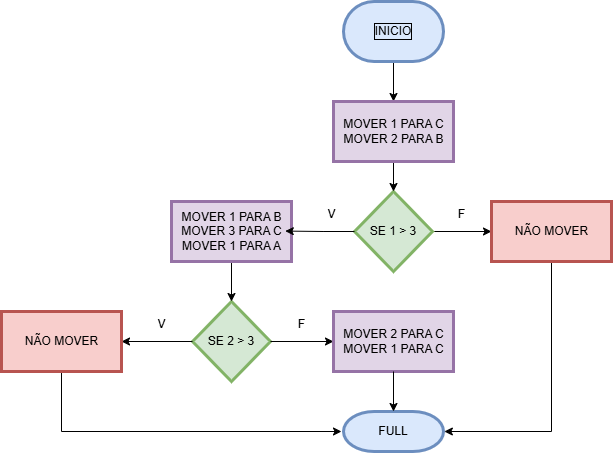

The diagram above was exported from draw.io. Its source (the exported page's mxGraphModel, read from the mxfile embedded in the PNG):
<mxGraphModel dx="2288" dy="784" grid="1" gridSize="10" guides="1" tooltips="1" connect="1" arrows="1" fold="1" page="1" pageScale="1" pageWidth="827" pageHeight="1169" background="#FFFFFF" math="0" shadow="0">
  <root>
    <mxCell id="0" />
    <mxCell id="1" parent="0" />
    <mxCell id="6jcDMrFgjqo3Wls3j0Wd-66" value="FULL" style="strokeWidth=3;html=1;shape=mxgraph.flowchart.terminator;whiteSpace=wrap;strokeColor=#6c8ebf;fillColor=#dae8fc;" vertex="1" parent="1">
      <mxGeometry x="332" y="470" width="100" height="40" as="geometry" />
    </mxCell>
    <mxCell id="6jcDMrFgjqo3Wls3j0Wd-52" value="SE 2 &amp;gt; 3" style="rhombus;whiteSpace=wrap;html=1;strokeColor=#82b366;strokeWidth=3;fillColor=#d5e8d4;" vertex="1" parent="1">
      <mxGeometry x="181" y="360" width="78" height="80" as="geometry" />
    </mxCell>
    <mxCell id="6jcDMrFgjqo3Wls3j0Wd-40" style="edgeStyle=orthogonalEdgeStyle;rounded=0;orthogonalLoop=1;jettySize=auto;html=1;" edge="1" parent="1" source="6jcDMrFgjqo3Wls3j0Wd-23" target="6jcDMrFgjqo3Wls3j0Wd-39">
      <mxGeometry relative="1" as="geometry" />
    </mxCell>
    <mxCell id="6jcDMrFgjqo3Wls3j0Wd-23" value="INICIO" style="strokeWidth=3;html=1;shape=mxgraph.flowchart.terminator;whiteSpace=wrap;strokeColor=#6c8ebf;labelBorderColor=default;fillColor=#dae8fc;" vertex="1" parent="1">
      <mxGeometry x="332" y="60" width="100" height="60" as="geometry" />
    </mxCell>
    <mxCell id="6jcDMrFgjqo3Wls3j0Wd-48" style="edgeStyle=orthogonalEdgeStyle;rounded=0;orthogonalLoop=1;jettySize=auto;html=1;" edge="1" parent="1" source="6jcDMrFgjqo3Wls3j0Wd-26" target="6jcDMrFgjqo3Wls3j0Wd-45">
      <mxGeometry relative="1" as="geometry" />
    </mxCell>
    <mxCell id="6jcDMrFgjqo3Wls3j0Wd-26" value="SE 1 &amp;gt; 3" style="rhombus;whiteSpace=wrap;html=1;strokeColor=#82b366;strokeWidth=3;fillColor=#d5e8d4;" vertex="1" parent="1">
      <mxGeometry x="343" y="250" width="78" height="80" as="geometry" />
    </mxCell>
    <mxCell id="6jcDMrFgjqo3Wls3j0Wd-47" style="edgeStyle=orthogonalEdgeStyle;rounded=0;orthogonalLoop=1;jettySize=auto;html=1;" edge="1" parent="1" source="6jcDMrFgjqo3Wls3j0Wd-39" target="6jcDMrFgjqo3Wls3j0Wd-26">
      <mxGeometry relative="1" as="geometry" />
    </mxCell>
    <mxCell id="6jcDMrFgjqo3Wls3j0Wd-39" value="MOVER 1 PARA C&lt;div&gt;MOVER 2 PARA B&lt;/div&gt;" style="verticalLabelPosition=middle;verticalAlign=middle;html=1;shape=mxgraph.basic.rect;fillColor2=none;strokeWidth=3;size=20;indent=5;labelPosition=center;align=center;strokeColor=#9673a6;fillColor=#e1d5e7;" vertex="1" parent="1">
      <mxGeometry x="322" y="160" width="120" height="60" as="geometry" />
    </mxCell>
    <mxCell id="6jcDMrFgjqo3Wls3j0Wd-58" style="edgeStyle=orthogonalEdgeStyle;rounded=0;orthogonalLoop=1;jettySize=auto;html=1;" edge="1" parent="1" source="6jcDMrFgjqo3Wls3j0Wd-43" target="6jcDMrFgjqo3Wls3j0Wd-52">
      <mxGeometry relative="1" as="geometry" />
    </mxCell>
    <mxCell id="6jcDMrFgjqo3Wls3j0Wd-43" value="MOVER 1 PARA B&lt;span style=&quot;color: rgba(0, 0, 0, 0); font-family: monospace; font-size: 0px; text-align: start;&quot;&gt;%3CmxGraphModel%3E%3Croot%3E%3CmxCell%20id%3D%220%22%2F%3E%3CmxCell%20id%3D%221%22%20parent%3D%220%22%2F%3E%3CmxCell%20id%3D%222%22%20value%3D%22MOVER%201%20PARA%20C%26lt%3Bdiv%26gt%3BMOVER%202%20PARA%20B%26lt%3B%2Fdiv%26gt%3B%22%20style%3D%22verticalLabelPosition%3Dmiddle%3BverticalAlign%3Dmiddle%3Bhtml%3D1%3Bshape%3Dmxgraph.basic.rect%3BfillColor2%3Dnone%3BstrokeWidth%3D3%3Bsize%3D20%3Bindent%3D5%3BlabelPosition%3Dcenter%3Balign%3Dcenter%3BfontColor%3D%23000000%3BstrokeColor%3D%230db8c5%3B%22%20vertex%3D%221%22%20parent%3D%221%22%3E%3CmxGeometry%20x%3D%22322%22%20y%3D%22160%22%20width%3D%22120%22%20height%3D%2260%22%20as%3D%22geometry%22%2F%3E%3C%2FmxCell%3E%3C%2Froot%3E%3C%2FmxGraphModel%3E&lt;/span&gt;&lt;div&gt;MOVER 3 PARA C&lt;/div&gt;&lt;div&gt;MOVER 1 PARA A&lt;/div&gt;" style="verticalLabelPosition=middle;verticalAlign=middle;html=1;shape=mxgraph.basic.rect;fillColor2=none;strokeWidth=3;size=20;indent=5;labelPosition=center;align=center;strokeColor=#9673a6;fillColor=#e1d5e7;" vertex="1" parent="1">
      <mxGeometry x="160" y="260" width="120" height="60" as="geometry" />
    </mxCell>
    <mxCell id="6jcDMrFgjqo3Wls3j0Wd-44" style="edgeStyle=orthogonalEdgeStyle;rounded=0;orthogonalLoop=1;jettySize=auto;html=1;entryX=0.948;entryY=0.493;entryDx=0;entryDy=0;entryPerimeter=0;" edge="1" parent="1" source="6jcDMrFgjqo3Wls3j0Wd-26" target="6jcDMrFgjqo3Wls3j0Wd-43">
      <mxGeometry relative="1" as="geometry" />
    </mxCell>
    <mxCell id="6jcDMrFgjqo3Wls3j0Wd-65" style="edgeStyle=orthogonalEdgeStyle;rounded=0;orthogonalLoop=1;jettySize=auto;html=1;entryX=1.008;entryY=0.489;entryDx=0;entryDy=0;entryPerimeter=0;" edge="1" parent="1" source="6jcDMrFgjqo3Wls3j0Wd-45" target="6jcDMrFgjqo3Wls3j0Wd-66">
      <mxGeometry relative="1" as="geometry">
        <mxPoint x="430" y="528" as="targetPoint" />
        <Array as="points">
          <mxPoint x="540" y="490" />
          <mxPoint x="433" y="490" />
        </Array>
      </mxGeometry>
    </mxCell>
    <mxCell id="6jcDMrFgjqo3Wls3j0Wd-45" value="NÃO MOVER" style="verticalLabelPosition=middle;verticalAlign=middle;html=1;shape=mxgraph.basic.rect;fillColor2=none;strokeWidth=3;size=20;indent=5;labelPosition=center;align=center;strokeColor=#b85450;fillColor=#f8cecc;" vertex="1" parent="1">
      <mxGeometry x="480" y="260" width="120" height="60" as="geometry" />
    </mxCell>
    <mxCell id="6jcDMrFgjqo3Wls3j0Wd-61" style="edgeStyle=orthogonalEdgeStyle;rounded=0;orthogonalLoop=1;jettySize=auto;html=1;" edge="1" parent="1" source="6jcDMrFgjqo3Wls3j0Wd-52" target="6jcDMrFgjqo3Wls3j0Wd-60">
      <mxGeometry relative="1" as="geometry" />
    </mxCell>
    <mxCell id="6jcDMrFgjqo3Wls3j0Wd-63" style="edgeStyle=orthogonalEdgeStyle;rounded=0;orthogonalLoop=1;jettySize=auto;html=1;" edge="1" parent="1" source="6jcDMrFgjqo3Wls3j0Wd-52" target="6jcDMrFgjqo3Wls3j0Wd-62">
      <mxGeometry relative="1" as="geometry" />
    </mxCell>
    <mxCell id="6jcDMrFgjqo3Wls3j0Wd-68" style="edgeStyle=orthogonalEdgeStyle;rounded=0;orthogonalLoop=1;jettySize=auto;html=1;" edge="1" parent="1" source="6jcDMrFgjqo3Wls3j0Wd-60">
      <mxGeometry relative="1" as="geometry">
        <mxPoint x="330" y="490" as="targetPoint" />
        <Array as="points">
          <mxPoint x="50" y="490" />
        </Array>
      </mxGeometry>
    </mxCell>
    <mxCell id="6jcDMrFgjqo3Wls3j0Wd-60" value="NÃO MOVER" style="verticalLabelPosition=middle;verticalAlign=middle;html=1;shape=mxgraph.basic.rect;fillColor2=none;strokeWidth=3;size=20;indent=5;labelPosition=center;align=center;strokeColor=#b85450;fillColor=#f8cecc;" vertex="1" parent="1">
      <mxGeometry x="-10" y="370" width="120" height="60" as="geometry" />
    </mxCell>
    <mxCell id="6jcDMrFgjqo3Wls3j0Wd-62" value="MOVER 2 PARA C&lt;span style=&quot;color: rgba(0, 0, 0, 0); font-family: monospace; font-size: 0px; text-align: start;&quot;&gt;%3CmxGraphModel%3E%3Croot%3E%3CmxCell%20id%3D%220%22%2F%3E%3CmxCell%20id%3D%221%22%20parent%3D%220%22%2F%3E%3CmxCell%20id%3D%222%22%20value%3D%22MOVER%201%20PARA%20C%26lt%3Bdiv%26gt%3BMOVER%202%20PARA%20B%26lt%3B%2Fdiv%26gt%3B%22%20style%3D%22verticalLabelPosition%3Dmiddle%3BverticalAlign%3Dmiddle%3Bhtml%3D1%3Bshape%3Dmxgraph.basic.rect%3BfillColor2%3Dnone%3BstrokeWidth%3D3%3Bsize%3D20%3Bindent%3D5%3BlabelPosition%3Dcenter%3Balign%3Dcenter%3BfontColor%3D%23000000%3BstrokeColor%3D%230db8c5%3B%22%20vertex%3D%221%22%20parent%3D%221%22%3E%3CmxGeometry%20x%3D%22322%22%20y%3D%22160%22%20width%3D%22120%22%20height%3D%2260%22%20as%3D%22geometry%22%2F%3E%3C%2FmxCell%3E%3C%2Froot%3E%3C%2FmxGraphModel%3E&lt;/span&gt;&lt;div&gt;&lt;span style=&quot;background-color: initial;&quot;&gt;MOVER 1 PARA C&lt;/span&gt;&lt;/div&gt;" style="verticalLabelPosition=middle;verticalAlign=middle;html=1;shape=mxgraph.basic.rect;fillColor2=none;strokeWidth=3;size=20;indent=5;labelPosition=center;align=center;strokeColor=#9673a6;fillColor=#e1d5e7;" vertex="1" parent="1">
      <mxGeometry x="322" y="370" width="120" height="60" as="geometry" />
    </mxCell>
    <mxCell id="6jcDMrFgjqo3Wls3j0Wd-67" style="edgeStyle=orthogonalEdgeStyle;rounded=0;orthogonalLoop=1;jettySize=auto;html=1;entryX=0.5;entryY=0;entryDx=0;entryDy=0;entryPerimeter=0;" edge="1" parent="1" source="6jcDMrFgjqo3Wls3j0Wd-62" target="6jcDMrFgjqo3Wls3j0Wd-66">
      <mxGeometry relative="1" as="geometry" />
    </mxCell>
    <mxCell id="6jcDMrFgjqo3Wls3j0Wd-69" value="V" style="text;html=1;align=center;verticalAlign=middle;resizable=0;points=[];autosize=1;strokeColor=none;fillColor=none;" vertex="1" parent="1">
      <mxGeometry x="135" y="368" width="30" height="30" as="geometry" />
    </mxCell>
    <mxCell id="6jcDMrFgjqo3Wls3j0Wd-70" value="F" style="text;html=1;align=center;verticalAlign=middle;resizable=0;points=[];autosize=1;strokeColor=none;fillColor=none;" vertex="1" parent="1">
      <mxGeometry x="275" y="368" width="30" height="30" as="geometry" />
    </mxCell>
    <mxCell id="6jcDMrFgjqo3Wls3j0Wd-71" value="F" style="text;html=1;align=center;verticalAlign=middle;resizable=0;points=[];autosize=1;strokeColor=none;fillColor=none;" vertex="1" parent="1">
      <mxGeometry x="435" y="258" width="30" height="30" as="geometry" />
    </mxCell>
    <mxCell id="6jcDMrFgjqo3Wls3j0Wd-72" value="V" style="text;html=1;align=center;verticalAlign=middle;resizable=0;points=[];autosize=1;strokeColor=none;fillColor=none;" vertex="1" parent="1">
      <mxGeometry x="305" y="258" width="30" height="30" as="geometry" />
    </mxCell>
  </root>
</mxGraphModel>